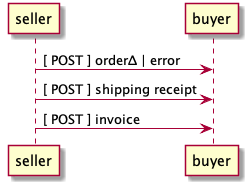

The diagram above was rendered by PlantUML. Its source (embedded in the PNG):
@startuml sequence-seller2buyer.png
seller -> buyer: [ POST ] order<U+0394> | error
seller -> buyer: [ POST ] shipping receipt
seller -> buyer: [ POST ] invoice
@enduml